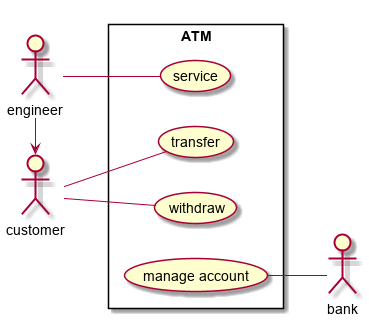

The diagram above was rendered by PlantUML. Its source (embedded in the PNG):
@startuml
left to right direction
actor customer
actor engineer
actor bank
rectangle ATM{
customer -- (withdraw)
customer -- (transfer)
engineer -> customer
(service) -- engineer
(manage account)--bank

}

@enduml